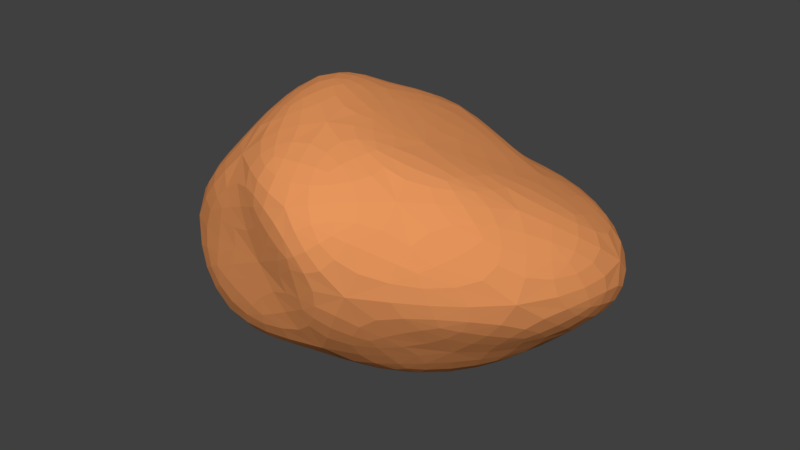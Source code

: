 # Source: astr8.blend  (saved by Blender 2.79.0; exported with 4.5.12 LTS)
import bpy
from mathutils import Matrix  # noqa: F401  (used for matrix-valued properties, if any)

bpy.ops.wm.read_factory_settings(use_empty=True)
scene = bpy.context.scene
scene.name = 'Scene'

# ---- collections
col_collection_1 = bpy.data.collections.new('Collection 1'); scene.collection.children.link(col_collection_1)

# ---- materials (node trees are filled in below, after node groups)
mat_material_001 = bpy.data.materials.new('Material.001')
mat_material_001.alpha_threshold = 0.0
mat_material_001.use_transparent_shadow = False
mat_material_001.diffuse_color = (0.8, 0.3753, 0.2183, 1.0)
mat_material_001.roughness = 0.5
mat_material_001.specular_intensity = 0.0
mat_material_002 = bpy.data.materials.new('Material.002')
mat_material_002.alpha_threshold = 0.0
mat_material_002.use_transparent_shadow = False
mat_material_002.diffuse_color = (0.3844, 0.1532, 0.07763, 1.0)
mat_material_002.roughness = 0.5
mat_material_002.specular_intensity = 0.0
mat_material_003 = bpy.data.materials.new('Material.003')
mat_material_003.alpha_threshold = 0.0
mat_material_003.use_transparent_shadow = False
mat_material_003.diffuse_color = (0.8, 0.3031, 0.1067, 1.0)
mat_material_003.roughness = 0.5
mat_material_003.specular_intensity = 0.0
mat_material_004 = bpy.data.materials.new('Material.004')
mat_material_004.alpha_threshold = 0.0
mat_material_004.use_transparent_shadow = False
mat_material_004.diffuse_color = (0.3506, 0.1116, 0.04935, 1.0)
mat_material_004.roughness = 0.5
mat_material_004.specular_intensity = 0.0

# ---- material node trees

# ---- world
world_world = bpy.data.worlds.new('World'); scene.world = world_world
world_world.color = (0.05088, 0.05088, 0.05088)
world_world.use_sun_shadow = False
world_world.sun_shadow_jitter_overblur = 0.0
world_world.cycles.sampling_method = 'MANUAL'

# ---- meshes
me_icosphere = bpy.data.meshes.new('Icosphere')
me_icosphere.from_pydata([(4.47e-07, 0.3366, -1.036), (0.9036, -0.5375, -0.557), (-0.6328, -1.115, -0.6842), (-1.205, 0.0, -0.5079), (-0.2558, 0.8864, -0.2775), (1.198, 0.701, -0.6226), (0.2284, -1.357, 0.4757), (-0.7358, -0.5413, 0.4183), (-0.5764, 0.5923, 0.4183), (0.2866, 0.6483, 0.1896), (1.073, -0.2543, 0.39), (-0.1094, -0.01016, 0.7444), (-0.5251, -0.4982, -0.9856), (0.5878, -0.3029, -1.095), (0.2396, -1.052, -0.5954), (1.289, 0.2283, -0.6279), (0.732, 0.8465, -0.924), (-0.8562, 0.3366, -1.049), (-1.004, -0.4982, -0.7623), (-0.1481, 0.5687, -0.6207), (-0.6272, 0.5688, -0.3428), (0.4081, 1.056, -0.3337), (1.36, -0.5435, -0.1549), (1.553, 0.487, -0.164), (0.0, -1.168, 0.009108), (0.5486, -1.293, 0.006918), (-1.31, -0.4289, -0.09404), (-1.072, -0.9301, -0.09404), (-0.5357, 0.4909, 0.1364), (-0.7736, 0.1556, 2.98e-07), (0.8626, 0.9791, -0.0113), (0.02425, 0.7013, 0.1364), (0.6949, -0.8629, 0.5496), (-0.4104, -1.054, 0.5598), (-0.8415, 0.1196, 0.4866), (-0.251, 0.8785, 0.2737), (0.8646, 0.3513, 0.2635), (0.04553, -0.7408, 0.7916), (0.5126, -0.5055, 0.6362), (-0.4766, -0.1853, 0.8707), (-0.3173, 0.2604, 0.5846), (0.06978, 0.5969, 0.5055)], [], [(0, 13, 12), (1, 13, 15), (0, 12, 17), (0, 17, 19), (0, 19, 16), (1, 15, 22), (2, 14, 24), (3, 18, 26), (4, 20, 28), (5, 21, 30), (1, 22, 25), (2, 24, 27), (3, 26, 29), (4, 28, 31), (5, 30, 23), (6, 32, 37), (7, 33, 39), (8, 34, 40), (9, 35, 41), (10, 36, 38), (38, 41, 11), (38, 36, 41), (36, 9, 41), (41, 40, 11), (41, 35, 40), (35, 8, 40), (40, 39, 11), (40, 34, 39), (34, 7, 39), (39, 37, 11), (39, 33, 37), (33, 6, 37), (37, 38, 11), (37, 32, 38), (32, 10, 38), (23, 36, 10), (23, 30, 36), (30, 9, 36), (31, 35, 9), (31, 28, 35), (28, 8, 35), (29, 34, 8), (29, 26, 34), (26, 7, 34), (27, 33, 7), (27, 24, 33), (24, 6, 33), (25, 32, 6), (25, 22, 32), (22, 10, 32), (30, 31, 9), (30, 21, 31), (21, 4, 31), (28, 29, 8), (28, 20, 29), (20, 3, 29), (26, 27, 7), (26, 18, 27), (18, 2, 27), (24, 25, 6), (24, 14, 25), (14, 1, 25), (22, 23, 10), (22, 15, 23), (15, 5, 23), (16, 21, 5), (16, 19, 21), (19, 4, 21), (19, 20, 4), (19, 17, 20), (17, 3, 20), (17, 18, 3), (17, 12, 18), (12, 2, 18), (15, 16, 5), (15, 13, 16), (13, 0, 16), (12, 14, 2), (12, 13, 14), (13, 1, 14)])
me_icosphere.polygons.foreach_set('material_index', [2, 2, 2, 2, 2, 2, 2, 2, 2, 2, 2, 2, 2, 2, 2, 2, 2, 2, 2, 2, 2, 2, 2, 2, 2, 2, 2, 2, 2, 2, 2, 2, 2, 2, 2, 2, 2, 2, 2, 2, 2, 2, 2, 2, 2, 2, 2, 2, 2, 2, 2, 2, 2, 2, 2, 2, 2, 2, 2, 2, 2, 2, 2, 2, 2, 2, 2, 2, 2, 2, 2, 2, 2, 2, 2, 2, 2, 2, 2, 2])
me_icosphere.materials.append(mat_material_001)
me_icosphere.materials.append(mat_material_002)
me_icosphere.materials.append(mat_material_003)
me_icosphere.materials.append(mat_material_004)
me_icosphere.use_remesh_preserve_volume = False
me_icosphere.use_remesh_preserve_attributes = False
me_icosphere.use_mirror_vertex_groups = False
me_icosphere.update()

# ---- objects
ob_icosphere = bpy.data.objects.new('Icosphere', me_icosphere)

# ---- transforms, parenting, visibility, modifiers, constraints
ob_icosphere.location = (0.0, 0.0, 0.0)
ob_icosphere.scale = (0.9626, 0.9626, 0.9626)
ob_icosphere.lineart.crease_threshold = 0.0
_m = ob_icosphere.modifiers.new('Subsurf', 'SUBSURF')
_m.uv_smooth = 'PRESERVE_CORNERS'
_m.quality = 2
_m.show_only_control_edges = False

# ---- collection membership
col_collection_1.objects.link(ob_icosphere)

# ---- scene / render settings (as saved in the file)
scene.frame_start = 1; scene.frame_end = 250; scene.frame_set(1)
scene.render.engine = 'BLENDER_EEVEE_NEXT'
scene.render.resolution_percentage = 50
scene.render.dither_intensity = 0.0
scene.cycles.use_denoising = False
scene.cycles.samples = 128
scene.cycles.sampling_pattern = 'TABULATED_SOBOL'
scene.cycles.use_adaptive_sampling = False
scene.cycles.use_light_tree = False
scene.cycles.blur_glossy = 0.0
scene.cycles.sample_clamp_indirect = 0.0
scene.view_settings.view_transform = 'Standard'
bpy.context.view_layer.update()

# ---- added for rendering (the .blend has no active camera and no usable light): camera, sun
cam_auto = bpy.data.cameras.new('AutoCamera')
cam_auto.lens = 50.0
cam_auto.sensor_width = 36.0
cam_auto.clip_end = 1000.0
ob_auto_camera = bpy.data.objects.new('AutoCamera', cam_auto)
scene.collection.objects.link(ob_auto_camera)
ob_auto_camera.location = (3.88286, -4.66455, 2.90503)
ob_auto_camera.rotation_euler = (1.09748, -7.21219e-08, 0.694738)
scene.camera = ob_auto_camera
light_auto_sun = bpy.data.lights.new('AutoSun', 'SUN')
light_auto_sun.energy = 3.0
light_auto_sun.angle = 0.0523599
ob_auto_sun = bpy.data.objects.new('AutoSun', light_auto_sun)
scene.collection.objects.link(ob_auto_sun)
ob_auto_sun.rotation_euler = (0.872665, 0.174533, 0.523599)
bpy.context.view_layer.update()
